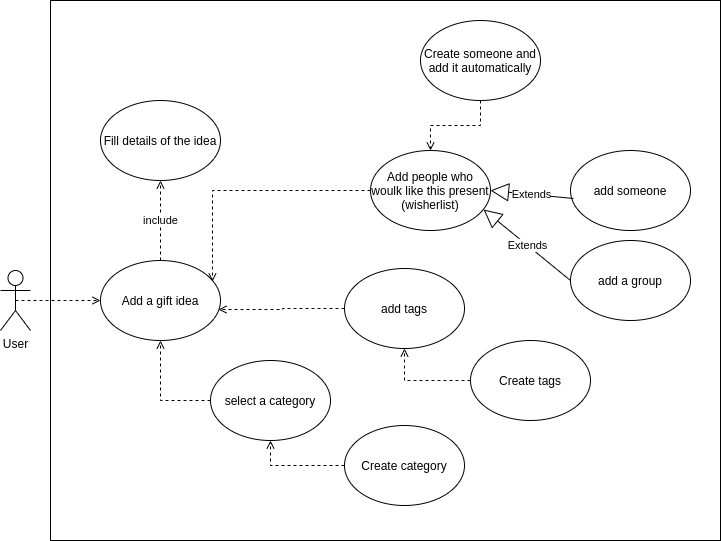

The diagram above was exported from draw.io. Its source (the exported page's mxGraphModel, read from the mxfile embedded in the PNG):
<mxGraphModel dx="1355" dy="825" grid="1" gridSize="10" guides="1" tooltips="1" connect="1" arrows="1" fold="1" page="1" pageScale="1" pageWidth="827" pageHeight="1169" math="0" shadow="0">
  <root>
    <mxCell id="0" />
    <mxCell id="1" parent="0" />
    <mxCell id="0OwuHofqFaS3sGsOnzMS-1" value="" style="rounded=0;whiteSpace=wrap;html=1;" vertex="1" parent="1">
      <mxGeometry x="120" y="120" width="670" height="540" as="geometry" />
    </mxCell>
    <mxCell id="0OwuHofqFaS3sGsOnzMS-19" style="edgeStyle=orthogonalEdgeStyle;rounded=0;orthogonalLoop=1;jettySize=auto;html=1;exitX=0.5;exitY=0.5;exitDx=0;exitDy=0;exitPerimeter=0;entryX=0;entryY=0.5;entryDx=0;entryDy=0;dashed=1;endArrow=open;endFill=0;" edge="1" parent="1" source="0OwuHofqFaS3sGsOnzMS-2" target="0OwuHofqFaS3sGsOnzMS-3">
      <mxGeometry relative="1" as="geometry" />
    </mxCell>
    <mxCell id="0OwuHofqFaS3sGsOnzMS-2" value="User" style="shape=umlActor;verticalLabelPosition=bottom;labelBackgroundColor=#ffffff;verticalAlign=top;html=1;outlineConnect=0;" vertex="1" parent="1">
      <mxGeometry x="70" y="390" width="30" height="60" as="geometry" />
    </mxCell>
    <mxCell id="0OwuHofqFaS3sGsOnzMS-13" value="include" style="edgeStyle=orthogonalEdgeStyle;rounded=0;orthogonalLoop=1;jettySize=auto;html=1;exitX=0.5;exitY=0;exitDx=0;exitDy=0;entryX=0.5;entryY=1;entryDx=0;entryDy=0;endArrow=open;endFill=0;dashed=1;" edge="1" parent="1" source="0OwuHofqFaS3sGsOnzMS-3" target="0OwuHofqFaS3sGsOnzMS-12">
      <mxGeometry relative="1" as="geometry" />
    </mxCell>
    <mxCell id="0OwuHofqFaS3sGsOnzMS-3" value="Add a gift idea" style="ellipse;whiteSpace=wrap;html=1;" vertex="1" parent="1">
      <mxGeometry x="170" y="380" width="120" height="80" as="geometry" />
    </mxCell>
    <mxCell id="0OwuHofqFaS3sGsOnzMS-16" style="edgeStyle=orthogonalEdgeStyle;rounded=0;orthogonalLoop=1;jettySize=auto;html=1;exitX=0;exitY=0.5;exitDx=0;exitDy=0;entryX=0.983;entryY=0.613;entryDx=0;entryDy=0;entryPerimeter=0;dashed=1;endArrow=open;endFill=0;" edge="1" parent="1" source="0OwuHofqFaS3sGsOnzMS-4" target="0OwuHofqFaS3sGsOnzMS-3">
      <mxGeometry relative="1" as="geometry" />
    </mxCell>
    <mxCell id="0OwuHofqFaS3sGsOnzMS-4" value="add tags" style="ellipse;whiteSpace=wrap;html=1;" vertex="1" parent="1">
      <mxGeometry x="414" y="388" width="120" height="80" as="geometry" />
    </mxCell>
    <mxCell id="0OwuHofqFaS3sGsOnzMS-17" style="edgeStyle=orthogonalEdgeStyle;rounded=0;orthogonalLoop=1;jettySize=auto;html=1;exitX=0;exitY=0.5;exitDx=0;exitDy=0;dashed=1;endArrow=open;endFill=0;" edge="1" parent="1" source="0OwuHofqFaS3sGsOnzMS-5" target="0OwuHofqFaS3sGsOnzMS-3">
      <mxGeometry relative="1" as="geometry" />
    </mxCell>
    <mxCell id="0OwuHofqFaS3sGsOnzMS-5" value="select a category" style="ellipse;whiteSpace=wrap;html=1;" vertex="1" parent="1">
      <mxGeometry x="280" y="480" width="120" height="80" as="geometry" />
    </mxCell>
    <mxCell id="0OwuHofqFaS3sGsOnzMS-18" style="edgeStyle=orthogonalEdgeStyle;rounded=0;orthogonalLoop=1;jettySize=auto;html=1;exitX=0;exitY=0.5;exitDx=0;exitDy=0;entryX=0.933;entryY=0.263;entryDx=0;entryDy=0;entryPerimeter=0;dashed=1;endArrow=open;endFill=0;" edge="1" parent="1" source="0OwuHofqFaS3sGsOnzMS-6" target="0OwuHofqFaS3sGsOnzMS-3">
      <mxGeometry relative="1" as="geometry" />
    </mxCell>
    <mxCell id="0OwuHofqFaS3sGsOnzMS-6" value="Add people who woulk like this present (wisherlist)" style="ellipse;whiteSpace=wrap;html=1;" vertex="1" parent="1">
      <mxGeometry x="440" y="270" width="120" height="80" as="geometry" />
    </mxCell>
    <mxCell id="0OwuHofqFaS3sGsOnzMS-7" value="add someone" style="ellipse;whiteSpace=wrap;html=1;" vertex="1" parent="1">
      <mxGeometry x="640" y="270" width="120" height="80" as="geometry" />
    </mxCell>
    <mxCell id="0OwuHofqFaS3sGsOnzMS-8" value="add a group" style="ellipse;whiteSpace=wrap;html=1;" vertex="1" parent="1">
      <mxGeometry x="640" y="360" width="120" height="80" as="geometry" />
    </mxCell>
    <mxCell id="0OwuHofqFaS3sGsOnzMS-12" value="Fill details of the idea" style="ellipse;whiteSpace=wrap;html=1;" vertex="1" parent="1">
      <mxGeometry x="170" y="220" width="120" height="80" as="geometry" />
    </mxCell>
    <mxCell id="0OwuHofqFaS3sGsOnzMS-14" value="Extends" style="endArrow=block;endSize=16;endFill=0;html=1;entryX=1;entryY=0.5;entryDx=0;entryDy=0;exitX=0.025;exitY=0.6;exitDx=0;exitDy=0;exitPerimeter=0;" edge="1" parent="1" source="0OwuHofqFaS3sGsOnzMS-7" target="0OwuHofqFaS3sGsOnzMS-6">
      <mxGeometry width="160" relative="1" as="geometry">
        <mxPoint x="360" y="420" as="sourcePoint" />
        <mxPoint x="520" y="420" as="targetPoint" />
      </mxGeometry>
    </mxCell>
    <mxCell id="0OwuHofqFaS3sGsOnzMS-15" value="Extends" style="endArrow=block;endSize=16;endFill=0;html=1;exitX=0;exitY=0.5;exitDx=0;exitDy=0;entryX=0.942;entryY=0.738;entryDx=0;entryDy=0;entryPerimeter=0;" edge="1" parent="1" source="0OwuHofqFaS3sGsOnzMS-8" target="0OwuHofqFaS3sGsOnzMS-6">
      <mxGeometry width="160" relative="1" as="geometry">
        <mxPoint x="653" y="328" as="sourcePoint" />
        <mxPoint x="510" y="320" as="targetPoint" />
      </mxGeometry>
    </mxCell>
    <mxCell id="0OwuHofqFaS3sGsOnzMS-26" style="edgeStyle=orthogonalEdgeStyle;rounded=0;orthogonalLoop=1;jettySize=auto;html=1;exitX=0.5;exitY=1;exitDx=0;exitDy=0;dashed=1;endArrow=open;endFill=0;" edge="1" parent="1" source="0OwuHofqFaS3sGsOnzMS-21" target="0OwuHofqFaS3sGsOnzMS-6">
      <mxGeometry relative="1" as="geometry" />
    </mxCell>
    <mxCell id="0OwuHofqFaS3sGsOnzMS-21" value="Create someone and add it automatically" style="ellipse;whiteSpace=wrap;html=1;" vertex="1" parent="1">
      <mxGeometry x="490" y="140" width="120" height="80" as="geometry" />
    </mxCell>
    <mxCell id="0OwuHofqFaS3sGsOnzMS-25" style="edgeStyle=orthogonalEdgeStyle;rounded=0;orthogonalLoop=1;jettySize=auto;html=1;exitX=0;exitY=0.5;exitDx=0;exitDy=0;entryX=0.5;entryY=1;entryDx=0;entryDy=0;dashed=1;endArrow=open;endFill=0;" edge="1" parent="1" source="0OwuHofqFaS3sGsOnzMS-22" target="0OwuHofqFaS3sGsOnzMS-4">
      <mxGeometry relative="1" as="geometry" />
    </mxCell>
    <mxCell id="0OwuHofqFaS3sGsOnzMS-22" value="Create tags" style="ellipse;whiteSpace=wrap;html=1;" vertex="1" parent="1">
      <mxGeometry x="540" y="460" width="120" height="80" as="geometry" />
    </mxCell>
    <mxCell id="0OwuHofqFaS3sGsOnzMS-24" style="edgeStyle=orthogonalEdgeStyle;rounded=0;orthogonalLoop=1;jettySize=auto;html=1;exitX=0;exitY=0.5;exitDx=0;exitDy=0;entryX=0.5;entryY=1;entryDx=0;entryDy=0;dashed=1;endArrow=open;endFill=0;" edge="1" parent="1" source="0OwuHofqFaS3sGsOnzMS-23" target="0OwuHofqFaS3sGsOnzMS-5">
      <mxGeometry relative="1" as="geometry" />
    </mxCell>
    <mxCell id="0OwuHofqFaS3sGsOnzMS-23" value="Create category" style="ellipse;whiteSpace=wrap;html=1;" vertex="1" parent="1">
      <mxGeometry x="414" y="545" width="120" height="80" as="geometry" />
    </mxCell>
  </root>
</mxGraphModel>